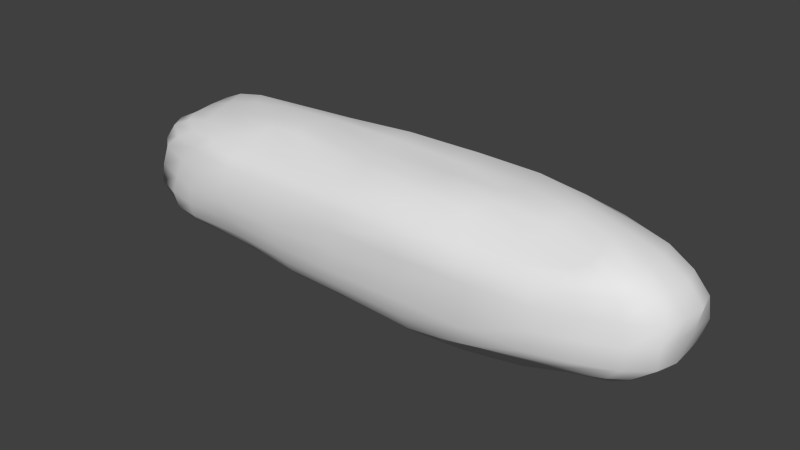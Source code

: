 # Source: SideRock1.blend  (saved by Blender 2.68.0; exported with 4.5.12 LTS)
import bpy
from mathutils import Matrix  # noqa: F401  (used for matrix-valued properties, if any)

bpy.ops.wm.read_factory_settings(use_empty=True)
scene = bpy.context.scene
scene.name = 'Scene'

# ---- collections
col_collection_1 = bpy.data.collections.new('Collection 1'); scene.collection.children.link(col_collection_1)

# ---- world
world_world = bpy.data.worlds.new('World'); scene.world = world_world
world_world.color = (0.05088, 0.05088, 0.05088)
world_world.use_sun_shadow = False
world_world.sun_shadow_jitter_overblur = 0.0
world_world.cycles.sampling_method = 'MANUAL'
world_world.cycles.sample_map_resolution = 256

# ---- meshes
me_cube_004 = bpy.data.meshes.new('Cube.004')
me_cube_004.from_pydata([(-2.762, -0.8118, -0.6088), (-2.622, 0.7229, -0.7544), (2.875, 0.6844, -0.7243), (2.544, -0.7638, -0.6607), (-2.409, -0.7959, 0.6318), (-2.832, 0.576, 0.6017), (2.477, 0.663, 0.6438), (3.002, -0.8095, 0.6845), (-2.871, 0.01394, 0.7806), (-2.645, 0.8191, -0.02097), (-2.887, 0.007612, -0.7863), (-2.972, -0.9071, -0.0183), (0.04572, 0.6309, 0.7118), (3.002, 0.7854, -0.0002802), (-0.1015, 0.761, -0.7709), (3.183, -0.02068, 0.8688), (3.227, -0.9602, -0.002102), (3.137, -0.005196, -0.8378), (0.167, -0.8808, 0.7784), (0.1103, -0.8697, -0.7713), (-3.564, -0.01606, 0.002309), (0.02952, 0.8576, 0.04251), (4.052, -0.00851, 0.001119), (0.01985, -1.157, 0.00374), (-0.01803, 0.0004034, -1.002), (-0.05206, 0.02815, 1.013), (-3.025, 0.4219, 0.7268), (-2.591, 0.753, -0.5326), (-2.818, -0.4977, -0.7235), (-2.686, -0.8394, 0.4481), (1.685, 0.7147, 0.668), (2.904, 0.8151, -0.4602), (-1.666, 0.8022, -0.7887), (3.165, -0.5267, 0.8087), (3.046, -0.9047, -0.4306), (3.15, 0.5163, -0.8128), (-1.634, -0.7992, 0.6903), (1.507, -0.8669, -0.8004), (-2.77, -0.4817, 0.6993), (-2.832, 0.6895, 0.4117), (-2.982, 0.5188, -0.7924), (-2.997, -0.9054, -0.4835), (-1.648, 0.6284, 0.6457), (2.733, 0.7885, 0.401), (1.776, 0.7082, -0.7604), (2.903, 0.4319, 0.7751), (3.184, -0.9345, 0.5102), (2.916, -0.4892, -0.7775), (1.728, -0.8516, 0.7488), (-1.522, -0.8031, -0.7135), (-3.577, -0.01118, -0.5328), (-3.472, -0.01831, 0.4881), (-3.545, -0.5702, 0.004615), (-3.335, 0.4967, -0.002034), (-0.06253, 0.8429, -0.4994), (0.09902, 0.7924, 0.3784), (-1.854, 0.8479, -0.003141), (2.003, 0.8552, -0.01692), (3.82, -0.008557, -0.5143), (3.914, -0.006933, 0.5144), (3.783, 0.5286, 0.000597), (3.953, -0.5683, 0.001479), (-0.007646, -1.084, -0.4922), (0.04935, -1.11, 0.5029), (1.932, -1.155, 0.0002845), (-1.986, -1.098, 0.002367), (1.944, -0.001653, -0.9915), (-1.792, 0.03721, -1.01), (-0.05991, -0.5276, -0.9348), (-0.03048, 0.5, -0.9413), (-1.721, 0.01677, 0.9889), (1.951, -0.007336, 1.008), (0.06617, -0.533, 0.9301), (0.1582, 0.4409, 0.9416), (-3.301, 0.4938, -0.5081), (1.805, 0.86, -0.4517), (3.664, -0.554, -0.5023), (-1.704, -0.9897, -0.4574), (1.853, 0.4874, -0.9568), (-1.886, 0.3991, 0.8521), (-3.313, -0.544, -0.4731), (-3.404, -0.5324, 0.4852), (-3.359, 0.511, 0.4915), (-1.798, 0.8578, -0.5356), (-1.715, 0.7934, 0.3593), (1.946, 0.8508, 0.4329), (3.688, 0.5362, -0.5147), (3.529, 0.497, 0.47), (3.809, -0.5634, 0.5196), (1.891, -1.129, -0.5067), (1.884, -1.115, 0.4954), (-1.818, -1.013, 0.4621), (1.97, -0.5497, -0.9676), (-1.553, -0.5178, -0.8595), (-1.694, 0.5097, -0.9699), (-1.589, -0.4985, 0.9104), (1.783, -0.5178, 0.9519), (1.85, 0.4169, 0.9481), (-2.999, 0.5327, 0.6359), (-2.629, 0.739, -0.6769), (-2.802, -0.6902, -0.6546), (-2.483, -0.8186, 0.596), (2.248, 0.6627, 0.6752), (2.848, 0.7361, -0.627), (-2.403, 0.76, -0.7546), (3.144, -0.7043, 0.7366), (2.755, -0.8189, -0.5686), (2.94, 0.6387, -0.7726), (-2.266, -0.8297, 0.6352), (2.145, -0.8045, -0.7106), (-2.63, -0.6766, 0.6463), (-2.95, 0.6181, 0.5303), (-2.715, 0.6684, -0.7885), (-2.801, -0.8619, -0.5747), (-2.035, 0.5992, 0.6392), (2.643, 0.699, 0.5656), (2.615, 0.6888, -0.7322), (2.678, 0.593, 0.6815), (3.117, -0.8649, 0.6318), (2.729, -0.6467, -0.7163), (2.452, -0.8282, 0.7049), (-2.54, -0.8004, -0.6242), (-3.409, 0.01002, -0.6484), (-3.23, -0.004653, 0.6689), (-3.415, -0.7639, -0.01147), (-3.496, 0.2587, 0.005145), (-0.0825, 0.8113, -0.6506), (0.04625, 0.7155, 0.5554), (-2.434, 0.8441, 0.004129), (0.9653, 0.8598, 0.03859), (3.601, -0.003454, -0.7304), (3.607, -0.013, 0.718), (3.499, 0.7061, -0.004837), (4.029, -0.299, 0.002085), (-0.03426, -0.9933, -0.6506), (0.08555, -1.027, 0.6608), (2.792, -1.121, 0.0001244), (-0.9935, -1.149, -0.01251), (2.532, -0.004068, -0.9658), (-2.36, 0.01722, -0.9088), (0.0842, -0.7314, -0.858), (-0.006825, 0.2698, -0.9825), (-2.379, 0.04109, 0.8899), (2.679, -0.01662, 1.002), (0.1605, -0.7258, 0.8676), (0.07656, 0.2507, 1.047), (-2.919, 0.2584, 0.8178), (-2.626, 0.7751, -0.2385), (-2.868, -0.279, -0.7613), (-2.884, -0.8734, 0.2295), (1.227, 0.6878, 0.6859), (2.931, 0.7865, -0.2873), (-1.145, 0.7813, -0.8003), (3.134, -0.2917, 0.8775), (3.251, -0.9641, -0.2705), (3.158, 0.2761, -0.8504), (-0.7528, -0.8408, 0.7318), (1.048, -0.9148, -0.7884), (-2.821, -0.2598, 0.7551), (-2.77, 0.7378, 0.2265), (-3.0, 0.2966, -0.7828), (-3.071, -0.9203, -0.2697), (-0.7835, 0.6308, 0.6711), (2.865, 0.8136, 0.2736), (0.9409, 0.7435, -0.7603), (3.071, 0.2545, 0.8313), (3.205, -0.9526, 0.266), (3.09, -0.2726, -0.8239), (0.9134, -0.8992, 0.8), (-0.7864, -0.8578, -0.7586), (-3.556, -0.01344, -0.2735), (-3.566, -0.02097, 0.2691), (-3.618, -0.2932, 0.005074), (-3.074, 0.656, 0.01353), (-0.002244, 0.8494, -0.2726), (0.0128, 0.8548, 0.1913), (-0.9935, 0.8558, 0.04288), (2.427, 0.8566, -0.002898), (4.014, -0.009062, -0.2705), (4.111, -0.006291, 0.2714), (4.071, 0.2811, -9.984e-05), (3.688, -0.7888, 0.002814), (-0.008412, -1.159, -0.2679), (0.01553, -1.159, 0.2683), (1.003, -1.165, 0.001255), (-2.522, -1.071, -0.007359), (0.9968, -0.003692, -0.9966), (-1.017, 0.008007, -1.013), (-0.08905, -0.2842, -0.9868), (-0.02097, 0.668, -0.8844), (-0.9755, 0.0242, 1.017), (1.014, 0.005368, 1.003), (0.02167, -0.2853, 0.969), (0.1592, 0.5464, 0.8332), (-3.2, 0.5036, -0.7028), (-3.382, 0.5179, -0.292), (-3.469, 0.2541, -0.5206), (-3.025, 0.6472, -0.5075), (1.639, 0.8111, -0.5973), (2.095, 0.8565, -0.2631), (1.201, 0.8633, -0.5322), (2.533, 0.8454, -0.4738), (3.418, -0.514, -0.6535), (3.95, -0.5677, -0.2661), (3.799, -0.2941, -0.5064), (3.495, -0.7674, -0.4479), (-1.553, -0.9143, -0.5961), (-1.852, -1.055, -0.2409), (-0.8288, -1.071, -0.4795), (-2.632, -0.9756, -0.4612), (2.513, 0.4835, -0.9075), (0.9619, 0.4991, -0.9447), (1.984, 0.28, -0.9991), (1.797, 0.6282, -0.8732), (-2.339, 0.3767, 0.8288), (-0.773, 0.414, 0.8914), (-1.844, 0.2173, 0.9493), (-1.772, 0.5301, 0.7495), (-3.055, -0.5291, -0.6394), (-3.441, -0.5507, -0.2517), (-3.222, -0.789, -0.4594), (-3.526, -0.2715, -0.5181), (-3.542, -0.567, 0.2698), (-3.121, -0.5117, 0.6184), (-3.156, -0.6895, 0.4284), (-3.542, -0.2971, 0.4833), (-3.37, 0.4952, 0.285), (-3.157, 0.4806, 0.6526), (-3.409, 0.2752, 0.4885), (-3.097, 0.6221, 0.4783), (-1.803, 0.85, -0.6708), (-1.858, 0.8582, -0.2659), (-2.144, 0.8325, -0.4903), (-1.012, 0.8544, -0.4831), (-1.583, 0.8361, 0.2267), (-1.56, 0.7065, 0.5233), (-2.36, 0.7408, 0.3749), (-0.8841, 0.804, 0.3597), (1.913, 0.858, 0.2984), (1.745, 0.7797, 0.5755), (1.256, 0.8206, 0.4161), (2.367, 0.8513, 0.3856), (3.504, 0.516, -0.7163), (3.758, 0.5398, -0.2707), (3.394, 0.6903, -0.4799), (3.793, 0.2749, -0.5152), (3.731, 0.5322, 0.2646), (3.22, 0.4562, 0.6513), (3.173, 0.657, 0.4285), (3.839, 0.2639, 0.5107), (3.97, -0.5676, 0.2695), (3.576, -0.563, 0.7148), (3.866, -0.298, 0.5206), (3.541, -0.7839, 0.5205), (1.583, -1.016, -0.6408), (1.932, -1.169, -0.2721), (2.514, -1.036, -0.4429), (1.044, -1.115, -0.5096), (1.936, -1.168, 0.2724), (1.783, -0.9847, 0.6343), (2.662, -1.044, 0.4869), (1.026, -1.144, 0.5139), (-1.852, -1.081, 0.2499), (-1.863, -0.9268, 0.5827), (-0.8746, -1.063, 0.489), (-2.254, -0.9504, 0.4795), (2.307, -0.5059, -0.9451), (1.104, -0.5301, -0.9377), (1.708, -0.7145, -0.898), (1.959, -0.2993, -0.9773), (-0.8677, -0.5241, -0.9291), (-2.36, -0.4916, -0.7716), (-1.505, -0.6867, -0.8044), (-1.665, -0.2505, -0.9149), (-1.068, 0.5195, -0.9588), (-2.427, 0.5188, -0.8573), (-1.81, 0.2795, -1.03), (-1.656, 0.7196, -0.8676), (-2.153, -0.4902, 0.8108), (-1.099, -0.4667, 0.9319), (-1.668, -0.6424, 0.8151), (-1.67, -0.2901, 0.9548), (1.054, -0.5612, 0.9594), (2.58, -0.4821, 0.9023), (1.67, -0.7082, 0.8477), (1.954, -0.289, 1.002), (0.9423, 0.4379, 0.9603), (2.422, 0.4278, 0.8691), (1.902, 0.2871, 1.024), (1.747, 0.5857, 0.7763), (-2.94, 0.6607, -0.6752), (2.653, 0.7684, -0.5898), (3.136, -0.6818, -0.6022), (-2.667, -0.8933, -0.5671), (2.625, 0.6305, -0.7943), (-2.079, 0.5221, 0.731), (-3.271, -0.2631, -0.6433), (-3.609, -0.2875, 0.2741), (-3.103, 0.6566, 0.2521), (-1.267, 0.8322, -0.6903), (-0.9346, 0.8664, 0.1973), (2.597, 0.8494, 0.2813), (3.66, 0.2796, -0.7331), (4.039, 0.2746, 0.2685), (3.627, -0.7856, 0.2635), (1.09, -1.025, -0.6906), (1.002, -1.171, 0.273), (-2.38, -1.016, 0.2272), (2.524, -0.2901, -0.9552), (-0.8101, -0.2654, -0.9956), (-1.015, 0.6828, -0.8898), (-2.3, -0.2819, 0.8509), (1.057, -0.2852, 0.9825), (0.9132, 0.5503, 0.8291), (-3.368, 0.2787, -0.6882), (-3.485, 0.253, -0.2699), (-3.079, 0.6367, -0.2909), (1.076, 0.8203, -0.6301), (1.007, 0.8504, -0.2732), (2.43, 0.8569, -0.2659), (3.54, -0.2916, -0.7089), (4.028, -0.2994, -0.2704), (3.66, -0.7894, -0.275), (-0.8192, -0.9822, -0.6349), (-0.8986, -1.129, -0.2574), (-2.581, -1.046, -0.2604), (2.575, 0.276, -0.9749), (0.9914, 0.2698, -0.9779), (0.9226, 0.6538, -0.8583), (-2.497, 0.2397, 0.9046), (-0.8644, 0.2273, 0.9937), (-0.7487, 0.5229, 0.7984), (-2.945, -0.7427, -0.6038), (-3.44, -0.7835, -0.2656), (-3.58, -0.2895, -0.2652), (-3.361, -0.7178, 0.2499), (-2.837, -0.6751, 0.5945), (-3.255, -0.2788, 0.6258), (-3.471, 0.2644, 0.2656), (-3.228, 0.2822, 0.6827), (-3.058, 0.5798, 0.5827), (-2.31, 0.8009, -0.687), (-2.352, 0.8264, -0.2538), (-1.024, 0.8537, -0.2735), (-2.399, 0.813, 0.1616), (-2.336, 0.6732, 0.4974), (-0.955, 0.7223, 0.5326), (1.074, 0.8645, 0.2182), (1.333, 0.771, 0.5688), (2.309, 0.7456, 0.5512), (3.152, 0.6567, -0.6776), (3.461, 0.6877, -0.2684), (3.997, 0.2752, -0.2659), (3.399, 0.6815, 0.2397), (2.871, 0.6166, 0.5921), (3.535, 0.2627, 0.7052), (4.061, -0.2991, 0.272), (3.628, -0.2946, 0.7133), (3.398, -0.759, 0.69), (2.254, -0.9189, -0.5908), (2.753, -1.11, -0.2719), (1.019, -1.172, -0.2672), (2.763, -1.111, 0.2706), (2.538, -0.9343, 0.6163), (0.9151, -1.047, 0.6779), (-0.9401, -1.125, 0.2558), (-0.7307, -0.9929, 0.622), (-2.284, -0.8773, 0.5962), (2.218, -0.6642, -0.8092), (1.113, -0.7505, -0.8709), (1.038, -0.2837, -0.9683), (-0.8583, -0.7034, -0.8584), (-2.293, -0.6574, -0.7194), (-2.378, -0.2493, -0.8423), (-1.061, 0.2577, -1.022), (-2.359, 0.2606, -0.9162), (-2.554, 0.6856, -0.8035), (-2.118, -0.6685, 0.7402), (-0.7795, -0.6961, 0.821), (-1.141, -0.2992, 0.986), (0.941, -0.7463, 0.9086), (2.456, -0.6893, 0.7813), (2.673, -0.2797, 0.9838), (0.9768, 0.2728, 1.044), (2.53, 0.2593, 0.9525), (2.38, 0.579, 0.7431)], [], [(290, 99, 1, 112), (291, 103, 2, 116), (292, 106, 3, 119), (293, 113, 0, 121), (294, 116, 2, 107), (295, 114, 5, 98), (296, 122, 10, 148), (297, 171, 20, 172), (298, 159, 9, 173), (299, 126, 14, 152), (300, 175, 21, 176), (301, 163, 13, 177), (302, 130, 17, 155), (303, 179, 22, 180), (304, 166, 16, 181), (305, 134, 19, 157), (306, 183, 23, 184), (307, 149, 11, 185), (308, 138, 17, 167), (309, 187, 24, 188), (310, 152, 14, 189), (311, 142, 8, 158), (312, 191, 25, 192), (313, 150, 12, 193), (314, 194, 40, 160), (315, 195, 74, 196), (316, 147, 27, 197), (317, 198, 44, 164), (318, 199, 75, 200), (319, 151, 31, 201), (320, 202, 47, 167), (321, 203, 76, 204), (322, 154, 34, 205), (323, 206, 49, 169), (324, 207, 77, 208), (325, 161, 41, 209), (326, 210, 35, 155), (327, 211, 78, 212), (328, 164, 44, 213), (329, 214, 26, 146), (330, 215, 79, 216), (331, 162, 42, 217), (332, 218, 28, 100), (333, 219, 80, 220), (334, 170, 50, 221), (335, 222, 52, 124), (336, 223, 81, 224), (337, 123, 51, 225), (338, 226, 53, 125), (339, 227, 82, 228), (340, 111, 39, 229), (341, 230, 32, 104), (342, 231, 83, 232), (343, 174, 54, 233), (344, 234, 56, 128), (345, 235, 84, 236), (346, 127, 55, 237), (347, 238, 57, 129), (348, 239, 85, 240), (349, 115, 43, 241), (350, 242, 35, 107), (351, 243, 86, 244), (352, 178, 58, 245), (353, 246, 60, 132), (354, 247, 87, 248), (355, 131, 59, 249), (356, 250, 61, 133), (357, 251, 88, 252), (358, 118, 46, 253), (359, 254, 37, 109), (360, 255, 89, 256), (361, 182, 62, 257), (362, 258, 64, 136), (363, 259, 90, 260), (364, 135, 63, 261), (365, 262, 65, 137), (366, 263, 91, 264), (367, 101, 29, 265), (368, 266, 47, 119), (369, 267, 92, 268), (370, 186, 66, 269), (371, 270, 68, 140), (372, 271, 93, 272), (373, 139, 67, 273), (374, 274, 69, 141), (375, 275, 94, 276), (376, 104, 32, 277), (377, 278, 38, 110), (378, 279, 95, 280), (379, 190, 70, 281), (380, 282, 72, 144), (381, 283, 96, 284), (382, 143, 71, 285), (383, 286, 73, 145), (384, 287, 97, 288), (385, 102, 30, 289), (194, 290, 112, 40), (74, 197, 290, 194), (197, 27, 99, 290), (198, 291, 116, 44), (75, 201, 291, 198), (201, 31, 103, 291), (202, 292, 119, 47), (76, 205, 292, 202), (205, 34, 106, 292), (206, 293, 121, 49), (77, 209, 293, 206), (209, 41, 113, 293), (210, 294, 107, 35), (78, 213, 294, 210), (213, 44, 116, 294), (214, 295, 98, 26), (79, 217, 295, 214), (217, 42, 114, 295), (218, 296, 148, 28), (80, 221, 296, 218), (221, 50, 122, 296), (222, 297, 172, 52), (81, 225, 297, 222), (225, 51, 171, 297), (226, 298, 173, 53), (82, 229, 298, 226), (229, 39, 159, 298), (230, 299, 152, 32), (83, 233, 299, 230), (233, 54, 126, 299), (234, 300, 176, 56), (84, 237, 300, 234), (237, 55, 175, 300), (238, 301, 177, 57), (85, 241, 301, 238), (241, 43, 163, 301), (242, 302, 155, 35), (86, 245, 302, 242), (245, 58, 130, 302), (246, 303, 180, 60), (87, 249, 303, 246), (249, 59, 179, 303), (250, 304, 181, 61), (88, 253, 304, 250), (253, 46, 166, 304), (254, 305, 157, 37), (89, 257, 305, 254), (257, 62, 134, 305), (258, 306, 184, 64), (90, 261, 306, 258), (261, 63, 183, 306), (262, 307, 185, 65), (91, 265, 307, 262), (265, 29, 149, 307), (266, 308, 167, 47), (92, 269, 308, 266), (269, 66, 138, 308), (270, 309, 188, 68), (93, 273, 309, 270), (273, 67, 187, 309), (274, 310, 189, 69), (94, 277, 310, 274), (277, 32, 152, 310), (278, 311, 158, 38), (95, 281, 311, 278), (281, 70, 142, 311), (282, 312, 192, 72), (96, 285, 312, 282), (285, 71, 191, 312), (286, 313, 193, 73), (97, 289, 313, 286), (289, 30, 150, 313), (122, 314, 160, 10), (50, 196, 314, 122), (196, 74, 194, 314), (170, 315, 196, 50), (20, 125, 315, 170), (125, 53, 195, 315), (195, 316, 197, 74), (53, 173, 316, 195), (173, 9, 147, 316), (126, 317, 164, 14), (54, 200, 317, 126), (200, 75, 198, 317), (174, 318, 200, 54), (21, 129, 318, 174), (129, 57, 199, 318), (199, 319, 201, 75), (57, 177, 319, 199), (177, 13, 151, 319), (130, 320, 167, 17), (58, 204, 320, 130), (204, 76, 202, 320), (178, 321, 204, 58), (22, 133, 321, 178), (133, 61, 203, 321), (203, 322, 205, 76), (61, 181, 322, 203), (181, 16, 154, 322), (134, 323, 169, 19), (62, 208, 323, 134), (208, 77, 206, 323), (182, 324, 208, 62), (23, 137, 324, 182), (137, 65, 207, 324), (207, 325, 209, 77), (65, 185, 325, 207), (185, 11, 161, 325), (138, 326, 155, 17), (66, 212, 326, 138), (212, 78, 210, 326), (186, 327, 212, 66), (24, 141, 327, 186), (141, 69, 211, 327), (211, 328, 213, 78), (69, 189, 328, 211), (189, 14, 164, 328), (142, 329, 146, 8), (70, 216, 329, 142), (216, 79, 214, 329), (190, 330, 216, 70), (25, 145, 330, 190), (145, 73, 215, 330), (215, 331, 217, 79), (73, 193, 331, 215), (193, 12, 162, 331), (113, 332, 100, 0), (41, 220, 332, 113), (220, 80, 218, 332), (161, 333, 220, 41), (11, 124, 333, 161), (124, 52, 219, 333), (219, 334, 221, 80), (52, 172, 334, 219), (172, 20, 170, 334), (149, 335, 124, 11), (29, 224, 335, 149), (224, 81, 222, 335), (101, 336, 224, 29), (4, 110, 336, 101), (110, 38, 223, 336), (223, 337, 225, 81), (38, 158, 337, 223), (158, 8, 123, 337), (171, 338, 125, 20), (51, 228, 338, 171), (228, 82, 226, 338), (123, 339, 228, 51), (8, 146, 339, 123), (146, 26, 227, 339), (227, 340, 229, 82), (26, 98, 340, 227), (98, 5, 111, 340), (99, 341, 104, 1), (27, 232, 341, 99), (232, 83, 230, 341), (147, 342, 232, 27), (9, 128, 342, 147), (128, 56, 231, 342), (231, 343, 233, 83), (56, 176, 343, 231), (176, 21, 174, 343), (159, 344, 128, 9), (39, 236, 344, 159), (236, 84, 234, 344), (111, 345, 236, 39), (5, 114, 345, 111), (114, 42, 235, 345), (235, 346, 237, 84), (42, 162, 346, 235), (162, 12, 127, 346), (175, 347, 129, 21), (55, 240, 347, 175), (240, 85, 238, 347), (127, 348, 240, 55), (12, 150, 348, 127), (150, 30, 239, 348), (239, 349, 241, 85), (30, 102, 349, 239), (102, 6, 115, 349), (103, 350, 107, 2), (31, 244, 350, 103), (244, 86, 242, 350), (151, 351, 244, 31), (13, 132, 351, 151), (132, 60, 243, 351), (243, 352, 245, 86), (60, 180, 352, 243), (180, 22, 178, 352), (163, 353, 132, 13), (43, 248, 353, 163), (248, 87, 246, 353), (115, 354, 248, 43), (6, 117, 354, 115), (117, 45, 247, 354), (247, 355, 249, 87), (45, 165, 355, 247), (165, 15, 131, 355), (179, 356, 133, 22), (59, 252, 356, 179), (252, 88, 250, 356), (131, 357, 252, 59), (15, 153, 357, 131), (153, 33, 251, 357), (251, 358, 253, 88), (33, 105, 358, 251), (105, 7, 118, 358), (106, 359, 109, 3), (34, 256, 359, 106), (256, 89, 254, 359), (154, 360, 256, 34), (16, 136, 360, 154), (136, 64, 255, 360), (255, 361, 257, 89), (64, 184, 361, 255), (184, 23, 182, 361), (166, 362, 136, 16), (46, 260, 362, 166), (260, 90, 258, 362), (118, 363, 260, 46), (7, 120, 363, 118), (120, 48, 259, 363), (259, 364, 261, 90), (48, 168, 364, 259), (168, 18, 135, 364), (183, 365, 137, 23), (63, 264, 365, 183), (264, 91, 262, 365), (135, 366, 264, 63), (18, 156, 366, 135), (156, 36, 263, 366), (263, 367, 265, 91), (36, 108, 367, 263), (108, 4, 101, 367), (109, 368, 119, 3), (37, 268, 368, 109), (268, 92, 266, 368), (157, 369, 268, 37), (19, 140, 369, 157), (140, 68, 267, 369), (267, 370, 269, 92), (68, 188, 370, 267), (188, 24, 186, 370), (169, 371, 140, 19), (49, 272, 371, 169), (272, 93, 270, 371), (121, 372, 272, 49), (0, 100, 372, 121), (100, 28, 271, 372), (271, 373, 273, 93), (28, 148, 373, 271), (148, 10, 139, 373), (187, 374, 141, 24), (67, 276, 374, 187), (276, 94, 274, 374), (139, 375, 276, 67), (10, 160, 375, 139), (160, 40, 275, 375), (275, 376, 277, 94), (40, 112, 376, 275), (112, 1, 104, 376), (108, 377, 110, 4), (36, 280, 377, 108), (280, 95, 278, 377), (156, 378, 280, 36), (18, 144, 378, 156), (144, 72, 279, 378), (279, 379, 281, 95), (72, 192, 379, 279), (192, 25, 190, 379), (168, 380, 144, 18), (48, 284, 380, 168), (284, 96, 282, 380), (120, 381, 284, 48), (7, 105, 381, 120), (105, 33, 283, 381), (283, 382, 285, 96), (33, 153, 382, 283), (153, 15, 143, 382), (191, 383, 145, 25), (71, 288, 383, 191), (288, 97, 286, 383), (143, 384, 288, 71), (15, 165, 384, 143), (165, 45, 287, 384), (287, 385, 289, 97), (45, 117, 385, 287), (117, 6, 102, 385)])
me_cube_004.polygons.foreach_set('use_smooth', [True] * 384)
_uv = me_cube_004.uv_layers.new(name='UV coord')
_uv.uv.foreach_set('vector', [0.07071, 0.03832, 0.1044, 0.02809, 0.107, 0.03659, 0.09756, 0.04376, 0.6776, 0.02398, 0.6986, 0.03134, 0.6999, 0.04372, 0.672, 0.04142, 0.7304, 0.1986, 0.6891, 0.2166, 0.6646, 0.2076, 0.6838, 0.1924, 0.09416, 0.2119, 0.07971, 0.2073, 0.08468, 0.2013, 0.1092, 0.2015, 0.6723, 0.05059, 0.672, 0.04142, 0.6999, 0.04372, 0.7062, 0.0514, 0.1539, 0.4316, 0.1576, 0.4447, 0.07192, 0.438, 0.05457, 0.4304, 0.03089, 0.1397, 0.01699, 0.1098, 0.07675, 0.1119, 0.07736, 0.142, 0.913, 0.1993, 0.8942, 0.1996, 0.8934, 0.1791, 0.9138, 0.1793, 0.04582, 0.8262, 0.09373, 0.831, 0.1121, 0.8666, 0.04906, 0.8607, 0.2512, 0.01626, 0.3798, 0.01502, 0.3774, 0.02934, 0.2644, 0.02959, 0.35, 0.8377, 0.4827, 0.8385, 0.485, 0.8599, 0.3417, 0.8597, 0.8432, 0.8282, 0.8805, 0.8292, 0.9001, 0.8679, 0.8197, 0.8681, 0.7852, 0.09058, 0.779, 0.121, 0.7261, 0.1209, 0.7281, 0.09145, 0.8894, 0.3999, 0.871, 0.3968, 0.8741, 0.3775, 0.8932, 0.3815, 0.9437, 0.6628, 0.8848, 0.6634, 0.8868, 0.6281, 0.9505, 0.6273, 0.5059, 0.2321, 0.3828, 0.2309, 0.399, 0.2126, 0.5015, 0.2163, 0.5992, 0.6653, 0.4699, 0.6637, 0.4708, 0.6283, 0.5997, 0.6291, 0.1562, 0.6556, 0.08846, 0.6568, 0.07864, 0.6227, 0.1395, 0.6238, 0.6584, 0.1486, 0.6597, 0.1198, 0.7261, 0.1209, 0.7211, 0.149, 0.3001, 0.1434, 0.278, 0.1153, 0.3858, 0.1164, 0.3779, 0.1461, 0.2784, 0.04368, 0.2644, 0.02959, 0.3774, 0.02934, 0.3859, 0.04538, 0.1326, 0.3404, 0.1243, 0.3739, 0.07021, 0.3707, 0.07473, 0.3418, 0.4969, 0.3458, 0.4914, 0.3756, 0.3762, 0.376, 0.3846, 0.343, 0.4791, 0.4414, 0.5129, 0.4632, 0.3847, 0.4543, 0.3976, 0.4386, 0.02368, 0.0812, 0.04332, 0.05785, 0.06913, 0.05852, 0.06574, 0.08121, 0.8723, 0.1577, 0.8511, 0.1557, 0.848, 0.1369, 0.8719, 0.1368, 0.04686, 0.9043, 0.1129, 0.8978, 0.1165, 0.9399, 0.05396, 0.9353, 0.5065, 0.01575, 0.5681, 0.015, 0.5819, 0.03656, 0.4912, 0.0319, 0.6218, 0.9054, 0.7736, 0.9048, 0.7329, 0.9316, 0.6488, 0.9423, 0.82, 0.9052, 0.8901, 0.9086, 0.8856, 0.9334, 0.8341, 0.9346, 0.7726, 0.152, 0.7603, 0.1774, 0.7029, 0.1731, 0.7211, 0.149, 0.8575, 0.354, 0.838, 0.35, 0.8358, 0.3185, 0.8602, 0.3271, 0.9459, 0.5899, 0.8884, 0.5929, 0.8646, 0.5681, 0.9254, 0.565, 0.2968, 0.2293, 0.2161, 0.2223, 0.2209, 0.2051, 0.3012, 0.2105, 0.3507, 0.592, 0.2255, 0.5923, 0.2444, 0.5619, 0.3598, 0.5615, 0.1318, 0.5912, 0.06722, 0.5887, 0.0768, 0.5609, 0.1244, 0.5639, 0.6644, 0.09165, 0.6588, 0.06919, 0.7278, 0.06607, 0.7281, 0.09145, 0.4959, 0.08929, 0.493, 0.06508, 0.5889, 0.06859, 0.6023, 0.09029, 0.4889, 0.04623, 0.4912, 0.0319, 0.5819, 0.03656, 0.5835, 0.05144, 0.112, 0.394, 0.1275, 0.4112, 0.05365, 0.415, 0.06663, 0.3965, 0.2874, 0.3968, 0.2966, 0.4198, 0.1759, 0.4148, 0.1816, 0.3936, 0.2985, 0.4353, 0.2937, 0.4532, 0.1991, 0.4493, 0.187, 0.4331, 0.06462, 0.1931, 0.0536, 0.1693, 0.08138, 0.1655, 0.08139, 0.1872, 0.9577, 0.1566, 0.9378, 0.1561, 0.9389, 0.1325, 0.9616, 0.1307, 0.9137, 0.1578, 0.893, 0.1575, 0.893, 0.138, 0.9113, 0.1377, 0.9516, 0.2037, 0.9326, 0.2004, 0.9353, 0.1799, 0.9543, 0.1793, 0.9644, 0.2612, 0.9384, 0.246, 0.9321, 0.22, 0.9555, 0.2289, 0.9147, 0.2408, 0.8906, 0.2444, 0.8937, 0.2185, 0.9137, 0.2148, 0.8721, 0.2007, 0.8532, 0.2036, 0.8497, 0.1798, 0.8724, 0.1798, 0.8657, 0.242, 0.8468, 0.239, 0.8536, 0.2195, 0.8707, 0.2193, 0.05156, 0.777, 0.06725, 0.7853, 0.08463, 0.8041, 0.04673, 0.7932, 0.1393, 0.02311, 0.1937, 0.015, 0.2089, 0.02795, 0.13, 0.03245, 0.1515, 0.9005, 0.2205, 0.903, 0.2285, 0.9415, 0.1801, 0.9346, 0.3372, 0.9048, 0.4804, 0.905, 0.4719, 0.9375, 0.3387, 0.9347, 0.1458, 0.8414, 0.2594, 0.8329, 0.2214, 0.8655, 0.1411, 0.8639, 0.1535, 0.7898, 0.2622, 0.7869, 0.2409, 0.8132, 0.1508, 0.8096, 0.3471, 0.7861, 0.4875, 0.7832, 0.4949, 0.8105, 0.357, 0.8131, 0.6315, 0.8354, 0.7488, 0.825, 0.761, 0.8698, 0.6162, 0.8609, 0.6681, 0.7839, 0.7259, 0.7835, 0.7537, 0.806, 0.6572, 0.8067, 0.8048, 0.7855, 0.8522, 0.7832, 0.8629, 0.8103, 0.8117, 0.8133, 0.7309, 0.04509, 0.7683, 0.0648, 0.7278, 0.06607, 0.7062, 0.0514, 0.9581, 0.3662, 0.9265, 0.3635, 0.9326, 0.3411, 0.9645, 0.3435, 0.8982, 0.3621, 0.8782, 0.357, 0.8841, 0.3314, 0.9082, 0.3371, 0.9502, 0.4223, 0.9178, 0.4102, 0.9209, 0.3871, 0.9519, 0.3938, 0.9686, 0.4883, 0.9309, 0.4719, 0.9209, 0.4366, 0.9569, 0.4533, 0.8947, 0.457, 0.866, 0.4538, 0.8686, 0.4195, 0.8898, 0.4237, 0.8515, 0.3946, 0.8313, 0.3922, 0.8333, 0.3708, 0.8538, 0.3743, 0.8391, 0.447, 0.8127, 0.4421, 0.8236, 0.4155, 0.8456, 0.4189, 0.9161, 0.7226, 0.8766, 0.715, 0.8827, 0.6957, 0.9332, 0.6978, 0.634, 0.2276, 0.5604, 0.2345, 0.5513, 0.2113, 0.6208, 0.2107, 0.8234, 0.5947, 0.7198, 0.5945, 0.7147, 0.564, 0.7947, 0.5695, 0.6021, 0.5934, 0.4674, 0.5918, 0.4677, 0.5603, 0.606, 0.5601, 0.8255, 0.664, 0.7202, 0.6658, 0.7197, 0.6302, 0.8286, 0.6294, 0.8005, 0.7171, 0.7018, 0.7211, 0.7138, 0.696, 0.8145, 0.6939, 0.5875, 0.7226, 0.4781, 0.7195, 0.4739, 0.6958, 0.6022, 0.6976, 0.3445, 0.6608, 0.2252, 0.6586, 0.2081, 0.6253, 0.338, 0.6247, 0.3706, 0.7137, 0.2217, 0.7074, 0.2287, 0.6882, 0.3524, 0.6932, 0.1657, 0.7083, 0.1384, 0.7093, 0.1126, 0.6878, 0.1712, 0.6906, 0.6276, 0.1923, 0.6352, 0.17, 0.7029, 0.1731, 0.6838, 0.1924, 0.5086, 0.1969, 0.5075, 0.1728, 0.6, 0.1738, 0.5726, 0.1921, 0.5004, 0.147, 0.4962, 0.1177, 0.5976, 0.1186, 0.5989, 0.1486, 0.294, 0.1909, 0.2935, 0.1708, 0.3808, 0.1721, 0.3963, 0.1951, 0.1378, 0.1854, 0.1316, 0.1668, 0.2194, 0.1709, 0.2239, 0.1895, 0.1314, 0.1405, 0.1352, 0.1123, 0.1961, 0.1114, 0.2082, 0.1425, 0.2734, 0.08972, 0.2728, 0.06205, 0.3848, 0.06394, 0.3872, 0.08836, 0.1361, 0.08752, 0.1284, 0.0604, 0.2067, 0.06357, 0.1948, 0.08727, 0.1146, 0.04249, 0.13, 0.03245, 0.2089, 0.02795, 0.2103, 0.03984, 0.1513, 0.2977, 0.1482, 0.318, 0.07914, 0.3172, 0.09376, 0.2951, 0.297, 0.2959, 0.2624, 0.3231, 0.2098, 0.32, 0.2008, 0.3023, 0.2579, 0.3415, 0.2756, 0.3753, 0.1956, 0.3732, 0.2012, 0.3418, 0.4856, 0.297, 0.4973, 0.3172, 0.3898, 0.3169, 0.4005, 0.2956, 0.6511, 0.3037, 0.6622, 0.3301, 0.5762, 0.3237, 0.5651, 0.3002, 0.6702, 0.3533, 0.6695, 0.3799, 0.5923, 0.3776, 0.5937, 0.3487, 0.4867, 0.4036, 0.4826, 0.4229, 0.3981, 0.4225, 0.3899, 0.3994, 0.6532, 0.4079, 0.6421, 0.4277, 0.5802, 0.423, 0.5858, 0.4074, 0.6384, 0.4488, 0.6245, 0.4609, 0.5629, 0.4668, 0.5695, 0.4488, 0.04332, 0.05785, 0.07071, 0.03832, 0.09756, 0.04376, 0.06913, 0.05852, 0.848, 0.1369, 0.8208, 0.1349, 0.8148, 0.1188, 0.8419, 0.1184, 0.05396, 0.9353, 0.1165, 0.9399, 0.1106, 0.9605, 0.06574, 0.9596, 0.5681, 0.015, 0.6776, 0.02398, 0.672, 0.04142, 0.5819, 0.03656, 0.7329, 0.9316, 0.8341, 0.9346, 0.8512, 0.9538, 0.7097, 0.9534, 0.8341, 0.9346, 0.8856, 0.9334, 0.879, 0.9595, 0.8512, 0.9538, 0.7603, 0.1774, 0.7304, 0.1986, 0.6838, 0.1924, 0.7029, 0.1731, 0.8358, 0.3185, 0.8101, 0.3111, 0.8089, 0.2699, 0.8364, 0.2896, 0.9254, 0.565, 0.8646, 0.5681, 0.8299, 0.5429, 0.8821, 0.5349, 0.2161, 0.2223, 0.09416, 0.2119, 0.1092, 0.2015, 0.2209, 0.2051, 0.2444, 0.5619, 0.1244, 0.5639, 0.1186, 0.5468, 0.2637, 0.5406, 0.1244, 0.5639, 0.0768, 0.5609, 0.1004, 0.545, 0.1186, 0.5468, 0.6588, 0.06919, 0.6723, 0.05059, 0.7062, 0.0514, 0.7278, 0.06607, 0.5889, 0.06859, 0.5835, 0.05144, 0.6723, 0.05059, 0.6588, 0.06919, 0.5835, 0.05144, 0.5819, 0.03656, 0.672, 0.04142, 0.6723, 0.05059, 0.1275, 0.4112, 0.1539, 0.4316, 0.05457, 0.4304, 0.05365, 0.415, 0.1759, 0.4148, 0.187, 0.4331, 0.1539, 0.4316, 0.1275, 0.4112, 0.187, 0.4331, 0.1991, 0.4493, 0.1576, 0.4447, 0.1539, 0.4316, 0.0536, 0.1693, 0.03089, 0.1397, 0.07736, 0.142, 0.08138, 0.1655, 0.9389, 0.1325, 0.9113, 0.1377, 0.9159, 0.115, 0.9436, 0.105, 0.9113, 0.1377, 0.893, 0.138, 0.8907, 0.1214, 0.9159, 0.115, 0.9326, 0.2004, 0.913, 0.1993, 0.9138, 0.1793, 0.9353, 0.1799, 0.9321, 0.22, 0.9137, 0.2148, 0.913, 0.1993, 0.9326, 0.2004, 0.9137, 0.2148, 0.8937, 0.2185, 0.8942, 0.1996, 0.913, 0.1993, 0.8532, 0.2036, 0.8275, 0.2037, 0.8239, 0.1825, 0.8497, 0.1798, 0.8536, 0.2195, 0.8315, 0.2237, 0.8275, 0.2037, 0.8532, 0.2036, 0.04673, 0.7932, 0.08463, 0.8041, 0.09373, 0.831, 0.04582, 0.8262, 0.1937, 0.015, 0.2512, 0.01626, 0.2644, 0.02959, 0.2089, 0.02795, 0.2285, 0.9415, 0.3387, 0.9347, 0.3028, 0.9643, 0.2276, 0.9609, 0.3387, 0.9347, 0.4719, 0.9375, 0.469, 0.9595, 0.3028, 0.9643, 0.2594, 0.8329, 0.35, 0.8377, 0.3417, 0.8597, 0.2214, 0.8655, 0.2409, 0.8132, 0.357, 0.8131, 0.35, 0.8377, 0.2594, 0.8329, 0.357, 0.8131, 0.4949, 0.8105, 0.4827, 0.8385, 0.35, 0.8377, 0.7488, 0.825, 0.8432, 0.8282, 0.8197, 0.8681, 0.761, 0.8698, 0.7537, 0.806, 0.8117, 0.8133, 0.8432, 0.8282, 0.7488, 0.825, 0.8117, 0.8133, 0.8629, 0.8103, 0.8805, 0.8292, 0.8432, 0.8282, 0.7683, 0.0648, 0.7852, 0.09058, 0.7281, 0.09145, 0.7278, 0.06607, 0.9326, 0.3411, 0.9082, 0.3371, 0.9168, 0.3128, 0.9452, 0.3174, 0.9082, 0.3371, 0.8841, 0.3314, 0.8902, 0.302, 0.9168, 0.3128, 0.9178, 0.4102, 0.8894, 0.3999, 0.8932, 0.3815, 0.9209, 0.3871, 0.9209, 0.4366, 0.8898, 0.4237, 0.8894, 0.3999, 0.9178, 0.4102, 0.8898, 0.4237, 0.8686, 0.4195, 0.871, 0.3968, 0.8894, 0.3999, 0.8313, 0.3922, 0.7956, 0.3925, 0.8021, 0.3651, 0.8333, 0.3708, 0.8236, 0.4155, 0.7919, 0.4206, 0.7956, 0.3925, 0.8313, 0.3922, 0.9332, 0.6978, 0.8827, 0.6957, 0.8848, 0.6634, 0.9437, 0.6628, 0.5604, 0.2345, 0.5059, 0.2321, 0.5015, 0.2163, 0.5513, 0.2113, 0.7147, 0.564, 0.606, 0.5601, 0.6122, 0.5335, 0.6771, 0.5403, 0.606, 0.5601, 0.4677, 0.5603, 0.4641, 0.5361, 0.6122, 0.5335, 0.7202, 0.6658, 0.5992, 0.6653, 0.5997, 0.6291, 0.7197, 0.6302, 0.7138, 0.696, 0.6022, 0.6976, 0.5992, 0.6653, 0.7202, 0.6658, 0.6022, 0.6976, 0.4739, 0.6958, 0.4699, 0.6637, 0.5992, 0.6653, 0.2252, 0.6586, 0.1562, 0.6556, 0.1395, 0.6238, 0.2081, 0.6253, 0.2287, 0.6882, 0.1712, 0.6906, 0.1562, 0.6556, 0.2252, 0.6586, 0.1712, 0.6906, 0.1126, 0.6878, 0.08846, 0.6568, 0.1562, 0.6556, 0.6352, 0.17, 0.6584, 0.1486, 0.7211, 0.149, 0.7029, 0.1731, 0.6, 0.1738, 0.5989, 0.1486, 0.6584, 0.1486, 0.6352, 0.17, 0.5989, 0.1486, 0.5976, 0.1186, 0.6597, 0.1198, 0.6584, 0.1486, 0.2935, 0.1708, 0.3001, 0.1434, 0.3779, 0.1461, 0.3808, 0.1721, 0.2194, 0.1709, 0.2082, 0.1425, 0.3001, 0.1434, 0.2935, 0.1708, 0.2082, 0.1425, 0.1961, 0.1114, 0.278, 0.1153, 0.3001, 0.1434, 0.2728, 0.06205, 0.2784, 0.04368, 0.3859, 0.04538, 0.3848, 0.06394, 0.2067, 0.06357, 0.2103, 0.03984, 0.2784, 0.04368, 0.2728, 0.06205, 0.2103, 0.03984, 0.2089, 0.02795, 0.2644, 0.02959, 0.2784, 0.04368, 0.1482, 0.318, 0.1326, 0.3404, 0.07473, 0.3418, 0.07914, 0.3172, 0.2098, 0.32, 0.2012, 0.3418, 0.1326, 0.3404, 0.1482, 0.318, 0.2012, 0.3418, 0.1956, 0.3732, 0.1243, 0.3739, 0.1326, 0.3404, 0.4973, 0.3172, 0.4969, 0.3458, 0.3846, 0.343, 0.3898, 0.3169, 0.5762, 0.3237, 0.5937, 0.3487, 0.4969, 0.3458, 0.4973, 0.3172, 0.5937, 0.3487, 0.5923, 0.3776, 0.4914, 0.3756, 0.4969, 0.3458, 0.4826, 0.4229, 0.4791, 0.4414, 0.3976, 0.4386, 0.3981, 0.4225, 0.5802, 0.423, 0.5695, 0.4488, 0.4791, 0.4414, 0.4826, 0.4229, 0.5695, 0.4488, 0.5629, 0.4668, 0.5129, 0.4632, 0.4791, 0.4414, 0.01699, 0.1098, 0.02368, 0.0812, 0.06574, 0.08121, 0.07675, 0.1119, 0.893, 0.138, 0.8719, 0.1368, 0.8665, 0.1202, 0.8907, 0.1214, 0.8719, 0.1368, 0.848, 0.1369, 0.8419, 0.1184, 0.8665, 0.1202, 0.893, 0.1575, 0.8723, 0.1577, 0.8719, 0.1368, 0.893, 0.138, 0.8934, 0.1791, 0.8724, 0.1798, 0.8723, 0.1577, 0.893, 0.1575, 0.8724, 0.1798, 0.8497, 0.1798, 0.8511, 0.1557, 0.8723, 0.1577, 0.8511, 0.1557, 0.8242, 0.155, 0.8208, 0.1349, 0.848, 0.1369, 0.8497, 0.1798, 0.8239, 0.1825, 0.8242, 0.155, 0.8511, 0.1557, 0.04906, 0.8607, 0.1121, 0.8666, 0.1129, 0.8978, 0.04686, 0.9043, 0.3798, 0.01502, 0.5065, 0.01575, 0.4912, 0.0319, 0.3774, 0.02934, 0.4719, 0.9375, 0.6488, 0.9423, 0.6314, 0.9573, 0.469, 0.9595, 0.6488, 0.9423, 0.7329, 0.9316, 0.7097, 0.9534, 0.6314, 0.9573, 0.4804, 0.905, 0.6218, 0.9054, 0.6488, 0.9423, 0.4719, 0.9375, 0.485, 0.8599, 0.6162, 0.8609, 0.6218, 0.9054, 0.4804, 0.905, 0.6162, 0.8609, 0.761, 0.8698, 0.7736, 0.9048, 0.6218, 0.9054, 0.7736, 0.9048, 0.82, 0.9052, 0.8341, 0.9346, 0.7329, 0.9316, 0.761, 0.8698, 0.8197, 0.8681, 0.82, 0.9052, 0.7736, 0.9048, 0.8197, 0.8681, 0.9001, 0.8679, 0.8901, 0.9086, 0.82, 0.9052, 0.779, 0.121, 0.7726, 0.152, 0.7211, 0.149, 0.7261, 0.1209, 0.8841, 0.3314, 0.8602, 0.3271, 0.8618, 0.2956, 0.8902, 0.302, 0.8602, 0.3271, 0.8358, 0.3185, 0.8364, 0.2896, 0.8618, 0.2956, 0.8782, 0.357, 0.8575, 0.354, 0.8602, 0.3271, 0.8841, 0.3314, 0.8741, 0.3775, 0.8538, 0.3743, 0.8575, 0.354, 0.8782, 0.357, 0.8538, 0.3743, 0.8333, 0.3708, 0.838, 0.35, 0.8575, 0.354, 0.838, 0.35, 0.8092, 0.3364, 0.8101, 0.3111, 0.8358, 0.3185, 0.8333, 0.3708, 0.8021, 0.3651, 0.8092, 0.3364, 0.838, 0.35, 0.9505, 0.6273, 0.8868, 0.6281, 0.8884, 0.5929, 0.9459, 0.5899, 0.3828, 0.2309, 0.2968, 0.2293, 0.3012, 0.2105, 0.399, 0.2126, 0.4677, 0.5603, 0.3598, 0.5615, 0.3608, 0.5379, 0.4641, 0.5361, 0.3598, 0.5615, 0.2444, 0.5619, 0.2637, 0.5406, 0.3608, 0.5379, 0.4674, 0.5918, 0.3507, 0.592, 0.3598, 0.5615, 0.4677, 0.5603, 0.4708, 0.6283, 0.338, 0.6247, 0.3507, 0.592, 0.4674, 0.5918, 0.338, 0.6247, 0.2081, 0.6253, 0.2255, 0.5923, 0.3507, 0.592, 0.2255, 0.5923, 0.1318, 0.5912, 0.1244, 0.5639, 0.2444, 0.5619, 0.2081, 0.6253, 0.1395, 0.6238, 0.1318, 0.5912, 0.2255, 0.5923, 0.1395, 0.6238, 0.07864, 0.6227, 0.06722, 0.5887, 0.1318, 0.5912, 0.6597, 0.1198, 0.6644, 0.09165, 0.7281, 0.09145, 0.7261, 0.1209, 0.5976, 0.1186, 0.6023, 0.09029, 0.6644, 0.09165, 0.6597, 0.1198, 0.6023, 0.09029, 0.5889, 0.06859, 0.6588, 0.06919, 0.6644, 0.09165, 0.4962, 0.1177, 0.4959, 0.08929, 0.6023, 0.09029, 0.5976, 0.1186, 0.3858, 0.1164, 0.3872, 0.08836, 0.4959, 0.08929, 0.4962, 0.1177, 0.3872, 0.08836, 0.3848, 0.06394, 0.493, 0.06508, 0.4959, 0.08929, 0.493, 0.06508, 0.4889, 0.04623, 0.5835, 0.05144, 0.5889, 0.06859, 0.3848, 0.06394, 0.3859, 0.04538, 0.4889, 0.04623, 0.493, 0.06508, 0.3859, 0.04538, 0.3774, 0.02934, 0.4912, 0.0319, 0.4889, 0.04623, 0.1243, 0.3739, 0.112, 0.394, 0.06663, 0.3965, 0.07021, 0.3707, 0.1956, 0.3732, 0.1816, 0.3936, 0.112, 0.394, 0.1243, 0.3739, 0.1816, 0.3936, 0.1759, 0.4148, 0.1275, 0.4112, 0.112, 0.394, 0.2756, 0.3753, 0.2874, 0.3968, 0.1816, 0.3936, 0.1956, 0.3732, 0.3762, 0.376, 0.3899, 0.3994, 0.2874, 0.3968, 0.2756, 0.3753, 0.3899, 0.3994, 0.3981, 0.4225, 0.2966, 0.4198, 0.2874, 0.3968, 0.2966, 0.4198, 0.2985, 0.4353, 0.187, 0.4331, 0.1759, 0.4148, 0.3981, 0.4225, 0.3976, 0.4386, 0.2985, 0.4353, 0.2966, 0.4198, 0.3976, 0.4386, 0.3847, 0.4543, 0.2937, 0.4532, 0.2985, 0.4353, 0.07971, 0.2073, 0.06462, 0.1931, 0.08139, 0.1872, 0.08468, 0.2013, 0.0768, 0.5609, 0.04421, 0.5604, 0.07742, 0.5346, 0.1004, 0.545, 0.9616, 0.1307, 0.9389, 0.1325, 0.9436, 0.105, 0.9644, 0.1026, 0.06722, 0.5887, 0.01537, 0.5877, 0.04421, 0.5604, 0.0768, 0.5609, 0.07864, 0.6227, 0.01712, 0.6229, 0.01537, 0.5877, 0.06722, 0.5887, 0.9543, 0.1793, 0.9353, 0.1799, 0.9378, 0.1561, 0.9577, 0.1566, 0.9378, 0.1561, 0.9137, 0.1578, 0.9113, 0.1377, 0.9389, 0.1325, 0.9353, 0.1799, 0.9138, 0.1793, 0.9137, 0.1578, 0.9378, 0.1561, 0.9138, 0.1793, 0.8934, 0.1791, 0.893, 0.1575, 0.9137, 0.1578, 0.08846, 0.6568, 0.022, 0.6596, 0.01712, 0.6229, 0.07864, 0.6227, 0.1126, 0.6878, 0.04741, 0.6865, 0.022, 0.6596, 0.08846, 0.6568, 0.9555, 0.2289, 0.9321, 0.22, 0.9326, 0.2004, 0.9516, 0.2037, 0.1384, 0.7093, 0.08802, 0.7125, 0.04741, 0.6865, 0.1126, 0.6878, 0.118, 0.2818, 0.09376, 0.2951, 0.06985, 0.2939, 0.1093, 0.2781, 0.09376, 0.2951, 0.07914, 0.3172, 0.03861, 0.3137, 0.06985, 0.2939, 0.9384, 0.246, 0.9147, 0.2408, 0.9137, 0.2148, 0.9321, 0.22, 0.07914, 0.3172, 0.07473, 0.3418, 0.02391, 0.3394, 0.03861, 0.3137, 0.07473, 0.3418, 0.07021, 0.3707, 0.02807, 0.3695, 0.02391, 0.3394, 0.8942, 0.1996, 0.8721, 0.2007, 0.8724, 0.1798, 0.8934, 0.1791, 0.8937, 0.2185, 0.8707, 0.2193, 0.8721, 0.2007, 0.8942, 0.1996, 0.8707, 0.2193, 0.8536, 0.2195, 0.8532, 0.2036, 0.8721, 0.2007, 0.8906, 0.2444, 0.8657, 0.242, 0.8707, 0.2193, 0.8937, 0.2185, 0.07021, 0.3707, 0.06663, 0.3965, 0.02988, 0.401, 0.02807, 0.3695, 0.06663, 0.3965, 0.05365, 0.415, 0.03774, 0.423, 0.02988, 0.401, 0.8468, 0.239, 0.833, 0.2349, 0.8315, 0.2237, 0.8536, 0.2195, 0.05365, 0.415, 0.05457, 0.4304, 0.0472, 0.4373, 0.03774, 0.423, 0.05457, 0.4304, 0.07192, 0.438, 0.0582, 0.4456, 0.0472, 0.4373, 0.1044, 0.02809, 0.1393, 0.02311, 0.13, 0.03245, 0.107, 0.03659, 0.1165, 0.9399, 0.1801, 0.9346, 0.1562, 0.9625, 0.1106, 0.9605, 0.1801, 0.9346, 0.2285, 0.9415, 0.2276, 0.9609, 0.1562, 0.9625, 0.1129, 0.8978, 0.1515, 0.9005, 0.1801, 0.9346, 0.1165, 0.9399, 0.1121, 0.8666, 0.1411, 0.8639, 0.1515, 0.9005, 0.1129, 0.8978, 0.1411, 0.8639, 0.2214, 0.8655, 0.2205, 0.903, 0.1515, 0.9005, 0.2205, 0.903, 0.3372, 0.9048, 0.3387, 0.9347, 0.2285, 0.9415, 0.2214, 0.8655, 0.3417, 0.8597, 0.3372, 0.9048, 0.2205, 0.903, 0.3417, 0.8597, 0.485, 0.8599, 0.4804, 0.905, 0.3372, 0.9048, 0.09373, 0.831, 0.1458, 0.8414, 0.1411, 0.8639, 0.1121, 0.8666, 0.08463, 0.8041, 0.1508, 0.8096, 0.1458, 0.8414, 0.09373, 0.831, 0.1508, 0.8096, 0.2409, 0.8132, 0.2594, 0.8329, 0.1458, 0.8414, 0.06725, 0.7853, 0.1535, 0.7898, 0.1508, 0.8096, 0.08463, 0.8041, 0.07192, 0.438, 0.1576, 0.4447, 0.1237, 0.4586, 0.0582, 0.4456, 0.1576, 0.4447, 0.1991, 0.4493, 0.2074, 0.4659, 0.1237, 0.4586, 0.2622, 0.7869, 0.3471, 0.7861, 0.357, 0.8131, 0.2409, 0.8132, 0.1991, 0.4493, 0.2937, 0.4532, 0.2738, 0.4703, 0.2074, 0.4659, 0.2937, 0.4532, 0.3847, 0.4543, 0.3839, 0.4738, 0.2738, 0.4703, 0.4827, 0.8385, 0.6315, 0.8354, 0.6162, 0.8609, 0.485, 0.8599, 0.4949, 0.8105, 0.6572, 0.8067, 0.6315, 0.8354, 0.4827, 0.8385, 0.6572, 0.8067, 0.7537, 0.806, 0.7488, 0.825, 0.6315, 0.8354, 0.4875, 0.7832, 0.6681, 0.7839, 0.6572, 0.8067, 0.4949, 0.8105, 0.3847, 0.4543, 0.5129, 0.4632, 0.5243, 0.4791, 0.3839, 0.4738, 0.5129, 0.4632, 0.5629, 0.4668, 0.5697, 0.4791, 0.5243, 0.4791, 0.7259, 0.7835, 0.8048, 0.7855, 0.8117, 0.8133, 0.7537, 0.806, 0.5629, 0.4668, 0.6245, 0.4609, 0.6321, 0.477, 0.5697, 0.4791, 0.6245, 0.4609, 0.6498, 0.4623, 0.6691, 0.4704, 0.6321, 0.477, 0.6986, 0.03134, 0.7309, 0.04509, 0.7062, 0.0514, 0.6999, 0.04372, 0.8856, 0.9334, 0.9561, 0.937, 0.9232, 0.9677, 0.879, 0.9595, 0.9645, 0.3435, 0.9326, 0.3411, 0.9452, 0.3174, 0.9845, 0.3174, 0.8901, 0.9086, 0.9658, 0.9066, 0.9561, 0.937, 0.8856, 0.9334, 0.9001, 0.8679, 0.9708, 0.8685, 0.9658, 0.9066, 0.8901, 0.9086, 0.9519, 0.3938, 0.9209, 0.3871, 0.9265, 0.3635, 0.9581, 0.3662, 0.9265, 0.3635, 0.8982, 0.3621, 0.9082, 0.3371, 0.9326, 0.3411, 0.9209, 0.3871, 0.8932, 0.3815, 0.8982, 0.3621, 0.9265, 0.3635, 0.8932, 0.3815, 0.8741, 0.3775, 0.8782, 0.357, 0.8982, 0.3621, 0.8805, 0.8292, 0.9573, 0.8328, 0.9708, 0.8685, 0.9001, 0.8679, 0.8629, 0.8103, 0.9265, 0.8039, 0.9573, 0.8328, 0.8805, 0.8292, 0.9569, 0.4533, 0.9209, 0.4366, 0.9178, 0.4102, 0.9502, 0.4223, 0.8522, 0.7832, 0.8858, 0.777, 0.9265, 0.8039, 0.8629, 0.8103, 0.6498, 0.4623, 0.6717, 0.4528, 0.6943, 0.4602, 0.6691, 0.4704, 0.6717, 0.4528, 0.6952, 0.4315, 0.7324, 0.4392, 0.6943, 0.4602, 0.9309, 0.4719, 0.8947, 0.457, 0.8898, 0.4237, 0.9209, 0.4366, 0.6952, 0.4315, 0.713, 0.4114, 0.7666, 0.4151, 0.7324, 0.4392, 0.713, 0.4114, 0.7253, 0.3822, 0.7754, 0.3854, 0.7666, 0.4151, 0.871, 0.3968, 0.8515, 0.3946, 0.8538, 0.3743, 0.8741, 0.3775, 0.8686, 0.4195, 0.8456, 0.4189, 0.8515, 0.3946, 0.871, 0.3968, 0.8456, 0.4189, 0.8236, 0.4155, 0.8313, 0.3922, 0.8515, 0.3946, 0.866, 0.4538, 0.8391, 0.447, 0.8456, 0.4189, 0.8686, 0.4195, 0.7253, 0.3822, 0.721, 0.3537, 0.779, 0.3551, 0.7754, 0.3854, 0.721, 0.3537, 0.727, 0.3281, 0.7743, 0.3259, 0.779, 0.3551, 0.8127, 0.4421, 0.786, 0.443, 0.7919, 0.4206, 0.8236, 0.4155, 0.727, 0.3281, 0.7268, 0.3075, 0.756, 0.3031, 0.7743, 0.3259, 0.7268, 0.3075, 0.7125, 0.2934, 0.7262, 0.2865, 0.756, 0.3031, 0.6891, 0.2166, 0.634, 0.2276, 0.6208, 0.2107, 0.6646, 0.2076, 0.8646, 0.5681, 0.7947, 0.5695, 0.7635, 0.542, 0.8299, 0.5429, 0.7947, 0.5695, 0.7147, 0.564, 0.6771, 0.5403, 0.7635, 0.542, 0.8884, 0.5929, 0.8234, 0.5947, 0.7947, 0.5695, 0.8646, 0.5681, 0.8868, 0.6281, 0.8286, 0.6294, 0.8234, 0.5947, 0.8884, 0.5929, 0.8286, 0.6294, 0.7197, 0.6302, 0.7198, 0.5945, 0.8234, 0.5947, 0.7198, 0.5945, 0.6021, 0.5934, 0.606, 0.5601, 0.7147, 0.564, 0.7197, 0.6302, 0.5997, 0.6291, 0.6021, 0.5934, 0.7198, 0.5945, 0.5997, 0.6291, 0.4708, 0.6283, 0.4674, 0.5918, 0.6021, 0.5934, 0.8848, 0.6634, 0.8255, 0.664, 0.8286, 0.6294, 0.8868, 0.6281, 0.8827, 0.6957, 0.8145, 0.6939, 0.8255, 0.664, 0.8848, 0.6634, 0.8145, 0.6939, 0.7138, 0.696, 0.7202, 0.6658, 0.8255, 0.664, 0.8766, 0.715, 0.8005, 0.7171, 0.8145, 0.6939, 0.8827, 0.6957, 0.7125, 0.2934, 0.6521, 0.2869, 0.6628, 0.2729, 0.7262, 0.2865, 0.6521, 0.2869, 0.5726, 0.282, 0.5799, 0.2634, 0.6628, 0.2729, 0.7018, 0.7211, 0.5875, 0.7226, 0.6022, 0.6976, 0.7138, 0.696, 0.5726, 0.282, 0.4831, 0.277, 0.4839, 0.2563, 0.5799, 0.2634, 0.4831, 0.277, 0.4013, 0.2765, 0.3922, 0.2563, 0.4839, 0.2563, 0.4699, 0.6637, 0.3445, 0.6608, 0.338, 0.6247, 0.4708, 0.6283, 0.4739, 0.6958, 0.3524, 0.6932, 0.3445, 0.6608, 0.4699, 0.6637, 0.3524, 0.6932, 0.2287, 0.6882, 0.2252, 0.6586, 0.3445, 0.6608, 0.4781, 0.7195, 0.3706, 0.7137, 0.3524, 0.6932, 0.4739, 0.6958, 0.4013, 0.2765, 0.2997, 0.2777, 0.3017, 0.2575, 0.3922, 0.2563, 0.2997, 0.2777, 0.2036, 0.2808, 0.1777, 0.2639, 0.3017, 0.2575, 0.2217, 0.7074, 0.1657, 0.7083, 0.1712, 0.6906, 0.2287, 0.6882, 0.2036, 0.2808, 0.1337, 0.278, 0.1313, 0.2714, 0.1777, 0.2639, 0.1337, 0.278, 0.118, 0.2818, 0.1093, 0.2781, 0.1313, 0.2714, 0.6208, 0.2107, 0.6276, 0.1923, 0.6838, 0.1924, 0.6646, 0.2076, 0.5513, 0.2113, 0.5726, 0.1921, 0.6276, 0.1923, 0.6208, 0.2107, 0.5726, 0.1921, 0.6, 0.1738, 0.6352, 0.17, 0.6276, 0.1923, 0.5015, 0.2163, 0.5086, 0.1969, 0.5726, 0.1921, 0.5513, 0.2113, 0.399, 0.2126, 0.3963, 0.1951, 0.5086, 0.1969, 0.5015, 0.2163, 0.3963, 0.1951, 0.3808, 0.1721, 0.5075, 0.1728, 0.5086, 0.1969, 0.5075, 0.1728, 0.5004, 0.147, 0.5989, 0.1486, 0.6, 0.1738, 0.3808, 0.1721, 0.3779, 0.1461, 0.5004, 0.147, 0.5075, 0.1728, 0.3779, 0.1461, 0.3858, 0.1164, 0.4962, 0.1177, 0.5004, 0.147, 0.3012, 0.2105, 0.294, 0.1909, 0.3963, 0.1951, 0.399, 0.2126, 0.2209, 0.2051, 0.2239, 0.1895, 0.294, 0.1909, 0.3012, 0.2105, 0.2239, 0.1895, 0.2194, 0.1709, 0.2935, 0.1708, 0.294, 0.1909, 0.1092, 0.2015, 0.1378, 0.1854, 0.2239, 0.1895, 0.2209, 0.2051, 0.08468, 0.2013, 0.08139, 0.1872, 0.1378, 0.1854, 0.1092, 0.2015, 0.08139, 0.1872, 0.08138, 0.1655, 0.1316, 0.1668, 0.1378, 0.1854, 0.1316, 0.1668, 0.1314, 0.1405, 0.2082, 0.1425, 0.2194, 0.1709, 0.08138, 0.1655, 0.07736, 0.142, 0.1314, 0.1405, 0.1316, 0.1668, 0.07736, 0.142, 0.07675, 0.1119, 0.1352, 0.1123, 0.1314, 0.1405, 0.278, 0.1153, 0.2734, 0.08972, 0.3872, 0.08836, 0.3858, 0.1164, 0.1961, 0.1114, 0.1948, 0.08727, 0.2734, 0.08972, 0.278, 0.1153, 0.1948, 0.08727, 0.2067, 0.06357, 0.2728, 0.06205, 0.2734, 0.08972, 0.1352, 0.1123, 0.1361, 0.08752, 0.1948, 0.08727, 0.1961, 0.1114, 0.07675, 0.1119, 0.06574, 0.08121, 0.1361, 0.08752, 0.1352, 0.1123, 0.06574, 0.08121, 0.06913, 0.05852, 0.1284, 0.0604, 0.1361, 0.08752, 0.1284, 0.0604, 0.1146, 0.04249, 0.2103, 0.03984, 0.2067, 0.06357, 0.06913, 0.05852, 0.09756, 0.04376, 0.1146, 0.04249, 0.1284, 0.0604, 0.09756, 0.04376, 0.107, 0.03659, 0.13, 0.03245, 0.1146, 0.04249, 0.1337, 0.278, 0.1513, 0.2977, 0.09376, 0.2951, 0.118, 0.2818, 0.2036, 0.2808, 0.2008, 0.3023, 0.1513, 0.2977, 0.1337, 0.278, 0.2008, 0.3023, 0.2098, 0.32, 0.1482, 0.318, 0.1513, 0.2977, 0.2997, 0.2777, 0.297, 0.2959, 0.2008, 0.3023, 0.2036, 0.2808, 0.4013, 0.2765, 0.4005, 0.2956, 0.297, 0.2959, 0.2997, 0.2777, 0.4005, 0.2956, 0.3898, 0.3169, 0.2624, 0.3231, 0.297, 0.2959, 0.2624, 0.3231, 0.2579, 0.3415, 0.2012, 0.3418, 0.2098, 0.32, 0.3898, 0.3169, 0.3846, 0.343, 0.2579, 0.3415, 0.2624, 0.3231, 0.3846, 0.343, 0.3762, 0.376, 0.2756, 0.3753, 0.2579, 0.3415, 0.4831, 0.277, 0.4856, 0.297, 0.4005, 0.2956, 0.4013, 0.2765, 0.5726, 0.282, 0.5651, 0.3002, 0.4856, 0.297, 0.4831, 0.277, 0.5651, 0.3002, 0.5762, 0.3237, 0.4973, 0.3172, 0.4856, 0.297, 0.6521, 0.2869, 0.6511, 0.3037, 0.5651, 0.3002, 0.5726, 0.282, 0.7125, 0.2934, 0.7268, 0.3075, 0.6511, 0.3037, 0.6521, 0.2869, 0.7268, 0.3075, 0.727, 0.3281, 0.6622, 0.3301, 0.6511, 0.3037, 0.6622, 0.3301, 0.6702, 0.3533, 0.5937, 0.3487, 0.5762, 0.3237, 0.727, 0.3281, 0.721, 0.3537, 0.6702, 0.3533, 0.6622, 0.3301, 0.721, 0.3537, 0.7253, 0.3822, 0.6695, 0.3799, 0.6702, 0.3533, 0.4914, 0.3756, 0.4867, 0.4036, 0.3899, 0.3994, 0.3762, 0.376, 0.5923, 0.3776, 0.5858, 0.4074, 0.4867, 0.4036, 0.4914, 0.3756, 0.5858, 0.4074, 0.5802, 0.423, 0.4826, 0.4229, 0.4867, 0.4036, 0.6695, 0.3799, 0.6532, 0.4079, 0.5858, 0.4074, 0.5923, 0.3776, 0.7253, 0.3822, 0.713, 0.4114, 0.6532, 0.4079, 0.6695, 0.3799, 0.713, 0.4114, 0.6952, 0.4315, 0.6421, 0.4277, 0.6532, 0.4079, 0.6421, 0.4277, 0.6384, 0.4488, 0.5695, 0.4488, 0.5802, 0.423, 0.6952, 0.4315, 0.6717, 0.4528, 0.6384, 0.4488, 0.6421, 0.4277, 0.6717, 0.4528, 0.6498, 0.4623, 0.6245, 0.4609, 0.6384, 0.4488])
me_cube_004.use_remesh_preserve_volume = False
me_cube_004.use_remesh_preserve_attributes = False
me_cube_004.use_mirror_vertex_groups = False
me_cube_004.update()

# ---- objects
ob_siderock01 = bpy.data.objects.new('SideRock01', me_cube_004)

# ---- transforms, parenting, visibility, modifiers, constraints
ob_siderock01.location = (0.0, 0.0, 0.0)
ob_siderock01.lineart.crease_threshold = 0.0

# ---- collection membership
col_collection_1.objects.link(ob_siderock01)

# ---- scene / render settings (as saved in the file)
scene.frame_start = 1; scene.frame_end = 250; scene.frame_set(0)
scene.render.engine = 'BLENDER_EEVEE_NEXT'
scene.render.image_settings.color_mode = 'RGB'
scene.render.image_settings.compression = 90
scene.render.resolution_percentage = 50
scene.render.dither_intensity = 0.0
scene.render.use_bake_selected_to_active = True
scene.render.use_bake_clear = False
scene.cycles.use_denoising = False
scene.cycles.samples = 10
scene.cycles.sampling_pattern = 'TABULATED_SOBOL'
scene.cycles.light_sampling_threshold = 0.0
scene.cycles.use_adaptive_sampling = False
scene.cycles.use_light_tree = False
scene.cycles.blur_glossy = 0.0
scene.cycles.volume_bounces = 1
scene.cycles.pixel_filter_type = 'GAUSSIAN'
scene.cycles.sample_clamp_indirect = 0.0
scene.view_settings.view_transform = 'Standard'
bpy.context.view_layer.update()

# ---- added for rendering (the .blend has no active camera and no usable light): camera, sun
cam_auto = bpy.data.cameras.new('AutoCamera')
cam_auto.lens = 50.0
cam_auto.sensor_width = 36.0
cam_auto.clip_end = 1000.0
ob_auto_camera = bpy.data.objects.new('AutoCamera', cam_auto)
scene.collection.objects.link(ob_auto_camera)
ob_auto_camera.location = (7.88836, -9.32265, 6.12184)
ob_auto_camera.rotation_euler = (1.09748, -7.21219e-08, 0.694738)
scene.camera = ob_auto_camera
light_auto_sun = bpy.data.lights.new('AutoSun', 'SUN')
light_auto_sun.energy = 3.0
light_auto_sun.angle = 0.0523599
ob_auto_sun = bpy.data.objects.new('AutoSun', light_auto_sun)
scene.collection.objects.link(ob_auto_sun)
ob_auto_sun.rotation_euler = (0.872665, 0.174533, 0.523599)
bpy.context.view_layer.update()
